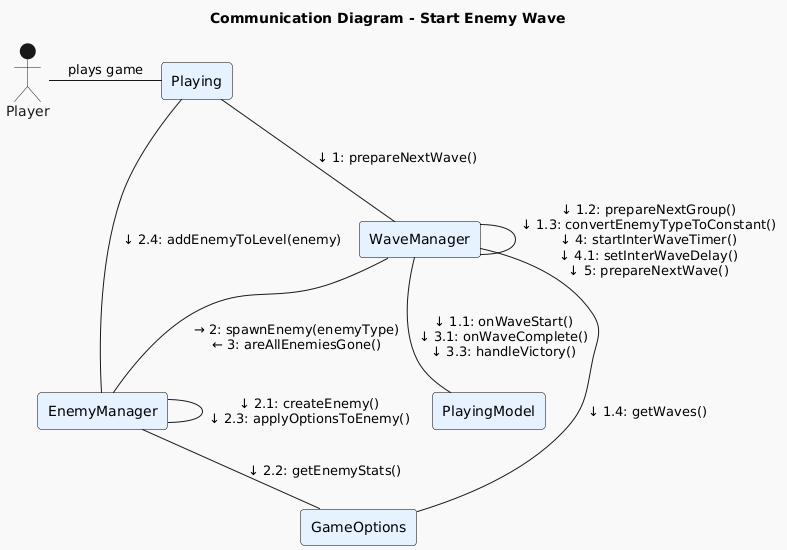

The diagram above was rendered by PlantUML. Its source (embedded in the PNG):
@startuml
!theme mars
title Communication Diagram - Start Enemy Wave

skinparam rectangle {
  BackgroundColor #E6F2FF
  BorderColor black
}

actor "Player" as Player
rectangle "Playing" as Playing
rectangle "WaveManager" as WaveManager
rectangle "PlayingModel" as PlayingModel
rectangle "GameOptions" as GameOptions
rectangle "EnemyManager" as EnemyManager

Player -right- Playing : plays game

Playing -down- WaveManager : ↓ 1: prepareNextWave()
WaveManager -down- PlayingModel : ↓ 1.1: onWaveStart()\n↓ 3.1: onWaveComplete()\n↓ 3.3: handleVictory()
WaveManager -down- WaveManager : ↓ 1.2: prepareNextGroup()\n↓ 1.3: convertEnemyTypeToConstant()\n↓ 4: startInterWaveTimer()\n↓ 4.1: setInterWaveDelay()\n↓ 5: prepareNextWave()
WaveManager -down- GameOptions : ↓ 1.4: getWaves()
WaveManager -down- EnemyManager : → 2: spawnEnemy(enemyType)\n← 3: areAllEnemiesGone()
EnemyManager -down- EnemyManager : ↓ 2.1: createEnemy()\n↓ 2.3: applyOptionsToEnemy()
EnemyManager -down- GameOptions : ↓ 2.2: getEnemyStats()
EnemyManager -left- Playing : ↓ 2.4: addEnemyToLevel(enemy)
@enduml